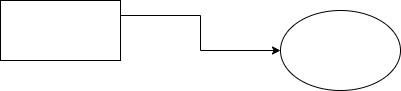

The diagram above was exported from draw.io. Its source (the exported page's mxGraphModel, read from the mxfile embedded in the PNG):
<mxGraphModel dx="836" dy="675" grid="1" gridSize="10" guides="1" tooltips="1" connect="1" arrows="1" fold="1" page="1" pageScale="1" pageWidth="850" pageHeight="1100" math="0" shadow="0">
  <root>
    <mxCell id="0" />
    <mxCell id="1" parent="0" />
    <mxCell id="3" style="edgeStyle=orthogonalEdgeStyle;rounded=0;orthogonalLoop=1;jettySize=auto;html=1;exitX=1;exitY=0.25;exitDx=0;exitDy=0;" edge="1" parent="1" source="2">
      <mxGeometry relative="1" as="geometry">
        <mxPoint x="510" y="280" as="targetPoint" />
      </mxGeometry>
    </mxCell>
    <mxCell id="2" value="" style="rounded=0;whiteSpace=wrap;html=1;" vertex="1" parent="1">
      <mxGeometry x="230" y="230" width="120" height="60" as="geometry" />
    </mxCell>
    <mxCell id="4" value="" style="ellipse;whiteSpace=wrap;html=1;" vertex="1" parent="1">
      <mxGeometry x="510" y="240" width="120" height="80" as="geometry" />
    </mxCell>
  </root>
</mxGraphModel>